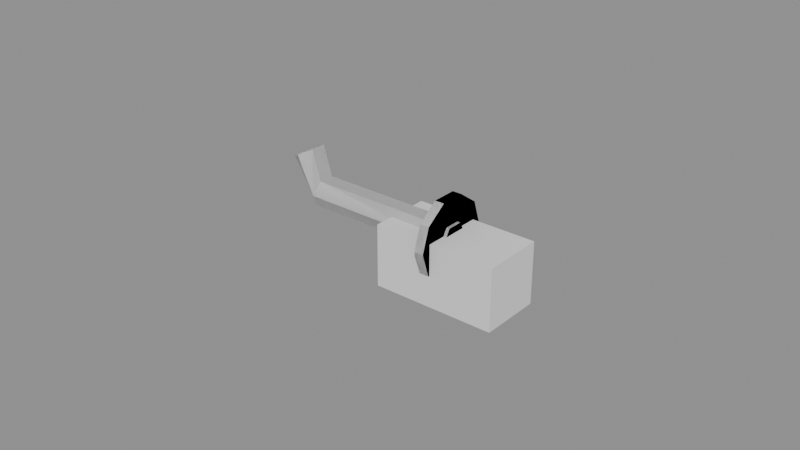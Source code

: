 # Source: headsetHook.blend  (saved by Blender 4.5.87; exported with 4.5.12 LTS)
import bpy
from mathutils import Matrix  # noqa: F401  (used for matrix-valued properties, if any)

bpy.ops.wm.read_factory_settings(use_empty=True)
scene = bpy.context.scene
scene.name = 'Scene'

# ---- collections
col_a = bpy.data.collections.new('a'); scene.collection.children.link(col_a)
col_b = bpy.data.collections.new('b'); scene.collection.children.link(col_b)
col_c = bpy.data.collections.new('c'); scene.collection.children.link(col_c)

# ---- materials (node trees are filled in below, after node groups)
mat_grey6 = bpy.data.materials.new('grey6')
mat_grey3 = bpy.data.materials.new('grey3')
mat_coolgrey2 = bpy.data.materials.new('coolGrey2')

# ---- material node trees

# ---- meshes
me_a_body = bpy.data.meshes.new('a_body')
me_a_body.from_pydata([(-0.02, -0.01, -5.96e-08), (-0.02, -0.01, 0.02), (-0.02, 0.01, -5.96e-08), (-0.02, 0.01, 0.02), (0.02, -0.01, -5.96e-08), (0.02, -0.01, 0.02), (0.02, 0.01, -5.96e-08), (0.02, 0.01, 0.02)], [], [(0, 1, 3, 2), (2, 3, 7, 6), (6, 7, 5, 4), (4, 5, 1, 0), (2, 6, 4, 0), (7, 3, 1, 5)])
me_a_body.materials.append(mat_grey6)
me_a_body.update()
me_b_body = bpy.data.meshes.new('b_body')
me_b_body.from_pydata([(0.0, 0.005, 0.01794), (0.0, 0.0025, 0.01361), (0.0, -0.0025, 0.01361), (0.0, -0.005, 0.01794), (0.0, -0.0025, 0.02227), (0.0, 0.0025, 0.02227), (-0.05, 0.005, 0.01794), (-0.05091, 0.0025, 0.0137), (-0.05091, -0.0025, 0.0137), (-0.05, -0.005, 0.01794), (-0.04909, -0.0025, 0.02217), (-0.04909, 0.0025, 0.02217), (-0.056, 0.005, 0.02994), (-0.05987, 0.0025, 0.028), (-0.05987, -0.0025, 0.028), (-0.056, -0.005, 0.02994), (-0.05213, -0.0025, 0.03187), (-0.05213, 0.0025, 0.03187), (-0.001, 0.013, 0.01794), (-0.004, 0.013, 0.01794), (-0.001, 0.01052, 0.02558), (-0.004, 0.01052, 0.02558), (-0.001, 0.004017, 0.0303), (-0.004, 0.004017, 0.0303), (-0.001, -0.004017, 0.0303), (-0.004, -0.004017, 0.0303), (-0.001, -0.01052, 0.02558), (-0.004, -0.01052, 0.02558), (-0.001, -0.013, 0.01794), (-0.004, -0.013, 0.01794), (-0.001, -0.01052, 0.0103), (-0.004, -0.01052, 0.0103), (-0.001, -0.004017, 0.005573), (-0.004, -0.004017, 0.005573), (-0.001, 0.004017, 0.005573), (-0.004, 0.004017, 0.005573), (-0.001, 0.01052, 0.0103), (-0.004, 0.01052, 0.0103)], [], [(0, 1, 7, 6), (1, 2, 8, 7), (2, 3, 9, 8), (3, 4, 10, 9), (4, 5, 11, 10), (5, 0, 6, 11), (6, 7, 13, 12), (7, 8, 14, 13), (8, 9, 15, 14), (9, 10, 16, 15), (10, 11, 17, 16), (11, 6, 12, 17), (5, 4, 3, 2, 1, 0), (12, 13, 14, 15, 16, 17), (18, 19, 21, 20), (20, 21, 23, 22), (22, 23, 25, 24), (24, 25, 27, 26), (26, 27, 29, 28), (28, 29, 31, 30), (30, 31, 33, 32), (32, 33, 35, 34), (21, 19, 37, 35, 33, 31, 29, 27, 25, 23), (34, 35, 37, 36), (36, 37, 19, 18), (18, 20, 22, 24, 26, 28, 30, 32, 34, 36)])
me_b_body.polygons.foreach_set('use_smooth', [True] * 26)
_k = set([(0, 1), (0, 5), (0, 6), (1, 2), (2, 3), (3, 4), (3, 9), (4, 5), (6, 12), (9, 15), (10, 11), (12, 13), (12, 17), (13, 14), (14, 15), (15, 16), (16, 17), (18, 20), (18, 36), (19, 21), (19, 37), (20, 22), (21, 23), (22, 24), (23, 25), (24, 26), (25, 27), (26, 28), (27, 29), (28, 30), (29, 31), (30, 32), (31, 33), (32, 34), (33, 35), (34, 36), (35, 37)])
me_b_body.attributes.new('sharp_edge', 'BOOLEAN', 'EDGE').data.foreach_set('value', [ (min(e.vertices), max(e.vertices)) in _k for e in me_b_body.edges])
me_b_body.materials.append(mat_grey3)
me_b_body.update()
me_c_body = bpy.data.meshes.new('c_body')
me_c_body.from_pydata([(0.0, 0.005, 0.01794), (0.0, 0.0025, 0.01361), (0.0, -0.0025, 0.01361), (0.0, -0.005, 0.01794), (0.0, -0.0025, 0.02227), (0.0, 0.0025, 0.02227), (-0.05, 0.005, 0.01794), (-0.05091, 0.0025, 0.0137), (-0.05091, -0.0025, 0.0137), (-0.05, -0.005, 0.01794), (-0.04909, -0.0025, 0.02217), (-0.04909, 0.0025, 0.02217), (-0.056, 0.005, 0.02994), (-0.05987, 0.0025, 0.028), (-0.05987, -0.0025, 0.028), (-0.056, -0.005, 0.02994), (-0.05213, -0.0025, 0.03187), (-0.05213, 0.0025, 0.03187), (-0.001, 0.013, 0.01794), (-0.004, 0.013, 0.01794), (-0.001, 0.01052, 0.02558), (-0.004, 0.01052, 0.02558), (-0.001, 0.004017, 0.0303), (-0.004, 0.004017, 0.0303), (-0.001, -0.004017, 0.0303), (-0.004, -0.004017, 0.0303), (-0.001, -0.01052, 0.02558), (-0.004, -0.01052, 0.02558), (-0.001, -0.013, 0.01794), (-0.004, -0.013, 0.01794), (-0.001, -0.01052, 0.0103), (-0.004, -0.01052, 0.0103), (-0.001, -0.004017, 0.005573), (-0.004, -0.004017, 0.005573), (-0.001, 0.004017, 0.005573), (-0.004, 0.004017, 0.005573), (-0.001, 0.01052, 0.0103), (-0.004, 0.01052, 0.0103)], [], [(0, 1, 7, 6), (1, 2, 8, 7), (2, 3, 9, 8), (3, 4, 10, 9), (4, 5, 11, 10), (5, 0, 6, 11), (6, 7, 13, 12), (7, 8, 14, 13), (8, 9, 15, 14), (9, 10, 16, 15), (10, 11, 17, 16), (11, 6, 12, 17), (5, 4, 3, 2, 1, 0), (12, 13, 14, 15, 16, 17), (18, 19, 21, 20), (20, 21, 23, 22), (22, 23, 25, 24), (24, 25, 27, 26), (26, 27, 29, 28), (28, 29, 31, 30), (30, 31, 33, 32), (32, 33, 35, 34), (21, 19, 37, 35, 33, 31, 29, 27, 25, 23), (34, 35, 37, 36), (36, 37, 19, 18), (18, 20, 22, 24, 26, 28, 30, 32, 34, 36)])
_k = set([(0, 1), (0, 5), (0, 6), (1, 2), (2, 3), (3, 4), (3, 9), (4, 5), (6, 12), (9, 15), (10, 11), (12, 13), (12, 17), (13, 14), (14, 15), (15, 16), (16, 17), (18, 20), (18, 36), (19, 21), (19, 37), (20, 22), (21, 23), (22, 24), (23, 25), (24, 26), (25, 27), (26, 28), (27, 29), (28, 30), (29, 31), (30, 32), (31, 33), (32, 34), (33, 35), (34, 36), (35, 37)])
me_c_body.attributes.new('sharp_edge', 'BOOLEAN', 'EDGE').data.foreach_set('value', [ (min(e.vertices), max(e.vertices)) in _k for e in me_c_body.edges])
me_c_body.materials.append(mat_coolgrey2)
me_c_body.update()

# ---- objects
ob_a_body = bpy.data.objects.new('a_body', me_a_body)
ob_b_body = bpy.data.objects.new('b_body', me_b_body)
ob_c_body = bpy.data.objects.new('c_body', me_c_body)

# ---- transforms, parenting, visibility, modifiers, constraints
ob_a_body.location = (0.0, 0.0, 0.0)
ob_b_body.location = (0.0, 0.0, 0.0)
ob_c_body.location = (0.0, 0.0, 0.0)

# ---- collection membership
col_a.objects.link(ob_a_body)
col_b.objects.link(ob_b_body)
col_c.objects.link(ob_c_body)

# ---- scene / render settings (as saved in the file)
scene.frame_start = 1; scene.frame_end = 250; scene.frame_set(1)
scene.render.engine = 'BLENDER_EEVEE_NEXT'
bpy.context.view_layer.update()

# ---- added for rendering (the .blend has no active camera and no usable light): camera, sun + grey world if the file has none
cam_auto = bpy.data.cameras.new('AutoCamera')
cam_auto.lens = 50.0
cam_auto.sensor_width = 36.0
cam_auto.clip_end = 1000.0
ob_auto_camera = bpy.data.objects.new('AutoCamera', cam_auto)
scene.collection.objects.link(ob_auto_camera)
ob_auto_camera.location = (0.165108, -0.222054, 0.163972)
ob_auto_camera.rotation_euler = (1.09748, -7.21219e-08, 0.694738)
scene.camera = ob_auto_camera
light_auto_sun = bpy.data.lights.new('AutoSun', 'SUN')
light_auto_sun.energy = 3.0
light_auto_sun.angle = 0.0523599
ob_auto_sun = bpy.data.objects.new('AutoSun', light_auto_sun)
scene.collection.objects.link(ob_auto_sun)
ob_auto_sun.rotation_euler = (0.872665, 0.174533, 0.523599)
if scene.world is None:
    world_auto = bpy.data.worlds.new('AutoWorld')
    world_auto.color = (0.3, 0.3, 0.3)
    scene.world = world_auto
bpy.context.view_layer.update()
